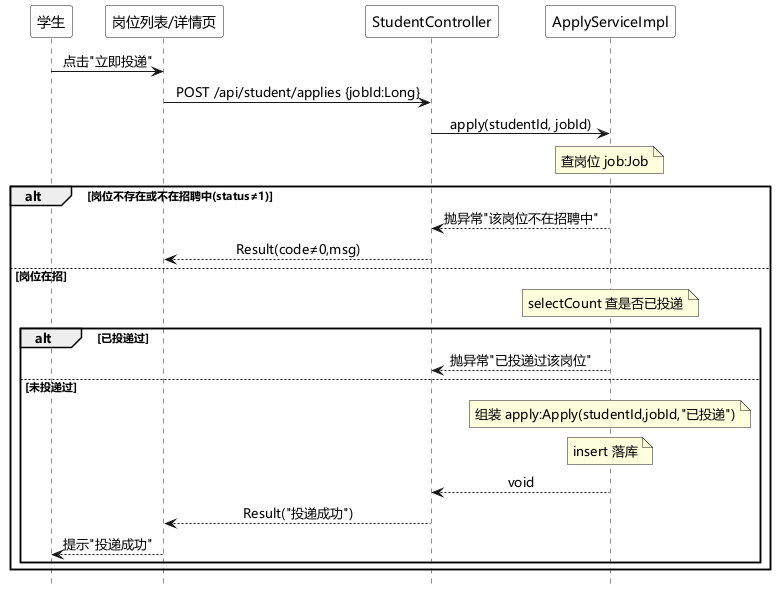

The diagram above was rendered by PlantUML. Its source (embedded in the PNG):
@startuml 学生投递简历时序图
skinparam defaultFontName "Microsoft YaHei"
hide footbox
<style>
participant {
  FontColor white
  BorderColor white
  BackgroundColor white
}
sequenceDiagram {
  FontColor black
}
</style>
skinparam sequenceMessageAlign center
participant "学生" as stu
participant "岗位列表/详情页" as web
participant "StudentController" as ctl
participant "ApplyServiceImpl" as svc
stu -> web : 点击"立即投递"
web -> ctl : POST /api/student/applies {jobId:Long}
ctl -> svc : apply(studentId, jobId)
note over svc
  查岗位 job:Job
end note
alt 岗位不存在或不在招聘中(status≠1)
  svc --> ctl : 抛异常"该岗位不在招聘中"
  ctl --> web : Result(code≠0,msg)
else 岗位在招
  note over svc
    selectCount 查是否已投递
  end note
  alt 已投递过
    svc --> ctl : 抛异常"已投递过该岗位"
  else 未投递过
    note over svc
      组装 apply:Apply(studentId,jobId,"已投递")
    end note
    note over svc
      insert 落库
    end note
    svc --> ctl : void
    ctl --> web : Result("投递成功")
    web --> stu : 提示"投递成功"
  end
end

@enduml